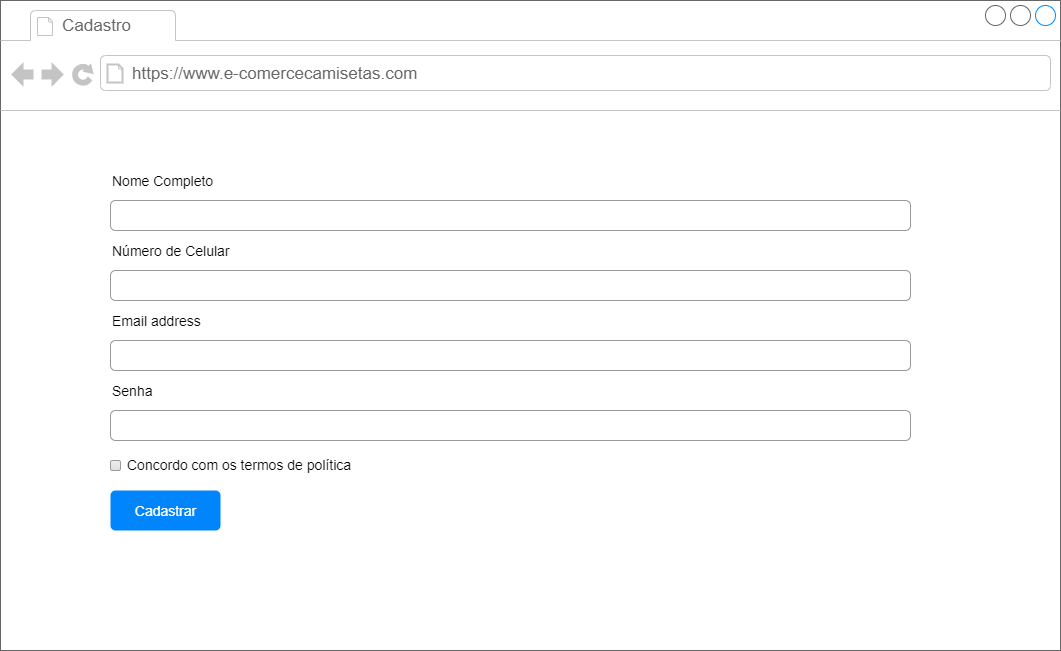

The diagram above was exported from draw.io. Its source (the exported page's mxGraphModel, read from the mxfile embedded in the PNG):
<mxGraphModel dx="1941" dy="720" grid="1" gridSize="10" guides="1" tooltips="1" connect="1" arrows="1" fold="1" page="1" pageScale="1" pageWidth="1169" pageHeight="827" background="none" math="0" shadow="0">
  <root>
    <mxCell id="0" />
    <mxCell id="1" parent="0" />
    <mxCell id="Ka55sD2-G9pXXK82CaSt-34" value="" style="strokeWidth=1;shadow=0;dashed=0;align=center;html=1;shape=mxgraph.mockup.containers.browserWindow;rSize=0;strokeColor=#666666;strokeColor2=#008cff;strokeColor3=#c4c4c4;mainText=,;recursiveResize=0;" vertex="1" parent="1">
      <mxGeometry x="-110" y="140" width="1060" height="650" as="geometry" />
    </mxCell>
    <mxCell id="Ka55sD2-G9pXXK82CaSt-35" value="Cadastro" style="strokeWidth=1;shadow=0;dashed=0;align=center;html=1;shape=mxgraph.mockup.containers.anchor;fontSize=17;fontColor=#666666;align=left;" vertex="1" parent="Ka55sD2-G9pXXK82CaSt-34">
      <mxGeometry x="60" y="12" width="110" height="26" as="geometry" />
    </mxCell>
    <mxCell id="Ka55sD2-G9pXXK82CaSt-36" value="https://www.e-comercecamisetas.com" style="strokeWidth=1;shadow=0;dashed=0;align=center;html=1;shape=mxgraph.mockup.containers.anchor;rSize=0;fontSize=17;fontColor=#666666;align=left;" vertex="1" parent="Ka55sD2-G9pXXK82CaSt-34">
      <mxGeometry x="130" y="60" width="250" height="26" as="geometry" />
    </mxCell>
    <mxCell id="Ka55sD2-G9pXXK82CaSt-37" value="Email address" style="fillColor=none;strokeColor=none;align=left;fontSize=14;" vertex="1" parent="Ka55sD2-G9pXXK82CaSt-34">
      <mxGeometry width="260" height="40" relative="1" as="geometry">
        <mxPoint x="110" y="300" as="offset" />
      </mxGeometry>
    </mxCell>
    <mxCell id="Ka55sD2-G9pXXK82CaSt-38" value="" style="html=1;shadow=0;dashed=0;shape=mxgraph.bootstrap.rrect;rSize=5;fillColor=none;strokeColor=#999999;align=left;spacing=15;fontSize=14;fontColor=#6C767D;" vertex="1" parent="Ka55sD2-G9pXXK82CaSt-34">
      <mxGeometry width="800" height="30" relative="1" as="geometry">
        <mxPoint x="110" y="340" as="offset" />
      </mxGeometry>
    </mxCell>
    <mxCell id="Ka55sD2-G9pXXK82CaSt-40" value="Senha" style="fillColor=none;strokeColor=none;align=left;fontSize=14;" vertex="1" parent="Ka55sD2-G9pXXK82CaSt-34">
      <mxGeometry width="260" height="40" relative="1" as="geometry">
        <mxPoint x="110" y="370" as="offset" />
      </mxGeometry>
    </mxCell>
    <mxCell id="Ka55sD2-G9pXXK82CaSt-41" value="" style="html=1;shadow=0;dashed=0;shape=mxgraph.bootstrap.rrect;rSize=5;fillColor=none;strokeColor=#999999;align=left;spacing=15;fontSize=14;fontColor=#6C767D;" vertex="1" parent="Ka55sD2-G9pXXK82CaSt-34">
      <mxGeometry width="800" height="30" relative="1" as="geometry">
        <mxPoint x="110" y="410" as="offset" />
      </mxGeometry>
    </mxCell>
    <mxCell id="Ka55sD2-G9pXXK82CaSt-42" value="Concordo com os termos de política" style="html=1;shadow=0;dashed=0;shape=mxgraph.bootstrap.rrect;rSize=2;fillColor=#EDEDED;strokeColor=#999999;align=left;fontSize=14;fontColor=#000000;labelPosition=right;verticalLabelPosition=middle;verticalAlign=middle;spacingLeft=5;spacingTop=-2;gradientColor=#DEDEDE;" vertex="1" parent="Ka55sD2-G9pXXK82CaSt-34">
      <mxGeometry width="10" height="10" relative="1" as="geometry">
        <mxPoint x="110" y="460" as="offset" />
      </mxGeometry>
    </mxCell>
    <mxCell id="Ka55sD2-G9pXXK82CaSt-43" value="Cadastrar" style="html=1;shadow=0;dashed=0;shape=mxgraph.bootstrap.rrect;rSize=5;fillColor=#0085FC;strokeColor=none;align=center;fontSize=14;fontColor=#FFFFFF;" vertex="1" parent="Ka55sD2-G9pXXK82CaSt-34">
      <mxGeometry width="110" height="40" relative="1" as="geometry">
        <mxPoint x="110" y="490" as="offset" />
      </mxGeometry>
    </mxCell>
    <mxCell id="Ka55sD2-G9pXXK82CaSt-54" value="Nome Completo" style="fillColor=none;strokeColor=none;align=left;fontSize=14;" vertex="1" parent="Ka55sD2-G9pXXK82CaSt-34">
      <mxGeometry x="110" y="160" width="260" height="40" as="geometry" />
    </mxCell>
    <mxCell id="Ka55sD2-G9pXXK82CaSt-55" value="" style="html=1;shadow=0;dashed=0;shape=mxgraph.bootstrap.rrect;rSize=5;fillColor=none;strokeColor=#999999;align=left;spacing=15;fontSize=14;fontColor=#6C767D;" vertex="1" parent="Ka55sD2-G9pXXK82CaSt-34">
      <mxGeometry x="110" y="200" width="800" height="30" as="geometry" />
    </mxCell>
    <mxCell id="Ka55sD2-G9pXXK82CaSt-56" value="" style="html=1;shadow=0;dashed=0;shape=mxgraph.bootstrap.rrect;rSize=5;fillColor=none;strokeColor=#999999;align=left;spacing=15;fontSize=14;fontColor=#6C767D;" vertex="1" parent="Ka55sD2-G9pXXK82CaSt-34">
      <mxGeometry x="110" y="270" width="800" height="30" as="geometry" />
    </mxCell>
    <mxCell id="Ka55sD2-G9pXXK82CaSt-57" value="Número de Celular" style="fillColor=none;strokeColor=none;align=left;fontSize=14;" vertex="1" parent="Ka55sD2-G9pXXK82CaSt-34">
      <mxGeometry x="110" y="230" width="260" height="40" as="geometry" />
    </mxCell>
  </root>
</mxGraphModel>